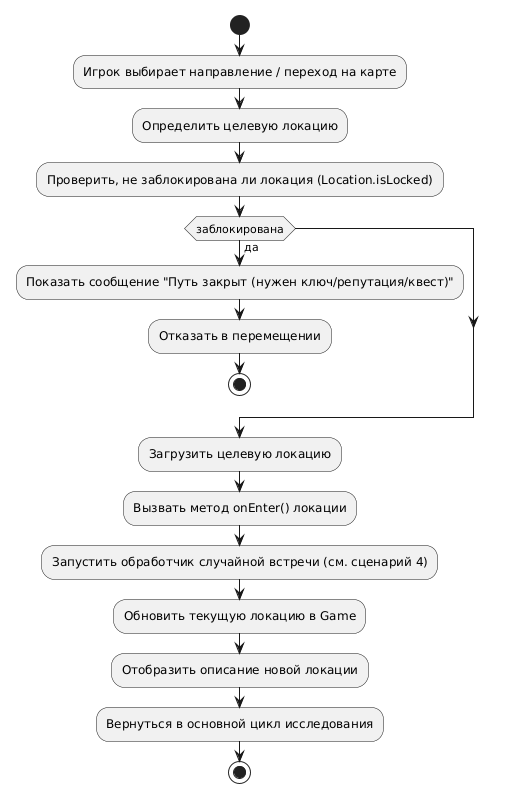

The diagram above was rendered by PlantUML. Its source (embedded in the PNG):
@startuml
start
:Игрок выбирает направление / переход на карте;
:Определить целевую локацию;
:Проверить, не заблокирована ли локация (Location.isLocked);
if (заблокирована) then (да)
  :Показать сообщение "Путь закрыт (нужен ключ/репутация/квест)";
  :Отказать в перемещении;
  stop
endif

:Загрузить целевую локацию;
:Вызвать метод onEnter() локации;
:Запустить обработчик случайной встречи (см. сценарий 4);
:Обновить текущую локацию в Game;
:Отобразить описание новой локации;
:Вернуться в основной цикл исследования;
stop
@enduml